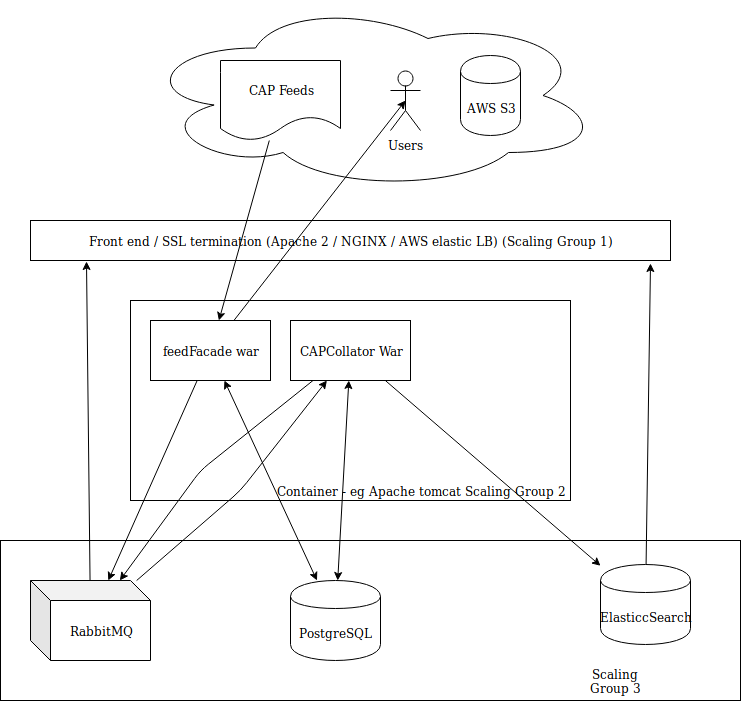

The diagram above was exported from draw.io. Its source (the exported page's mxGraphModel, read from the mxfile embedded in the PNG):
<mxGraphModel dx="1324" dy="717" grid="1" gridSize="10" guides="1" tooltips="1" connect="1" arrows="1" fold="1" page="1" pageScale="1" pageWidth="827" pageHeight="1169" math="0" shadow="0">
  <root>
    <mxCell id="0" />
    <mxCell id="1" parent="0" />
    <mxCell id="m6indfv1kl7sLdP0_l9n-28" value="" style="rounded=0;whiteSpace=wrap;html=1;" vertex="1" parent="1">
      <mxGeometry x="50" y="560" width="740" height="160" as="geometry" />
    </mxCell>
    <mxCell id="m6indfv1kl7sLdP0_l9n-1" value="Front end / SSL termination (Apache 2 / NGINX / AWS elastic LB) (Scaling Group 1)" style="rounded=0;whiteSpace=wrap;html=1;" vertex="1" parent="1">
      <mxGeometry x="80" y="240" width="640" height="40" as="geometry" />
    </mxCell>
    <mxCell id="m6indfv1kl7sLdP0_l9n-2" value="" style="rounded=0;whiteSpace=wrap;html=1;" vertex="1" parent="1">
      <mxGeometry x="180" y="320" width="440" height="200" as="geometry" />
    </mxCell>
    <mxCell id="m6indfv1kl7sLdP0_l9n-3" value="Container - eg Apache tomcat Scaling Group 2" style="text;html=1;strokeColor=none;fillColor=none;align=center;verticalAlign=middle;whiteSpace=wrap;rounded=0;" vertex="1" parent="1">
      <mxGeometry x="320" y="500" width="300" height="20" as="geometry" />
    </mxCell>
    <mxCell id="m6indfv1kl7sLdP0_l9n-5" value="feedFacade war" style="rounded=0;whiteSpace=wrap;html=1;" vertex="1" parent="1">
      <mxGeometry x="200" y="340" width="120" height="60" as="geometry" />
    </mxCell>
    <mxCell id="m6indfv1kl7sLdP0_l9n-6" value="CAPCollator War" style="rounded=0;whiteSpace=wrap;html=1;" vertex="1" parent="1">
      <mxGeometry x="340" y="340" width="120" height="60" as="geometry" />
    </mxCell>
    <mxCell id="m6indfv1kl7sLdP0_l9n-7" value="&lt;div&gt;PostgreSQL&lt;br&gt;&lt;/div&gt;" style="shape=cylinder;whiteSpace=wrap;html=1;boundedLbl=1;backgroundOutline=1;" vertex="1" parent="1">
      <mxGeometry x="340" y="600" width="90" height="80" as="geometry" />
    </mxCell>
    <mxCell id="m6indfv1kl7sLdP0_l9n-10" value="ElasticcSearch" style="shape=cylinder;whiteSpace=wrap;html=1;boundedLbl=1;backgroundOutline=1;" vertex="1" parent="1">
      <mxGeometry x="650" y="584" width="90" height="80" as="geometry" />
    </mxCell>
    <mxCell id="m6indfv1kl7sLdP0_l9n-11" value="RabbitMQ" style="shape=cube;whiteSpace=wrap;html=1;boundedLbl=1;backgroundOutline=1;darkOpacity=0.05;darkOpacity2=0.1;" vertex="1" parent="1">
      <mxGeometry x="80" y="600" width="120" height="80" as="geometry" />
    </mxCell>
    <mxCell id="m6indfv1kl7sLdP0_l9n-12" value="" style="ellipse;shape=cloud;whiteSpace=wrap;html=1;" vertex="1" parent="1">
      <mxGeometry x="190" y="20" width="460" height="190" as="geometry" />
    </mxCell>
    <mxCell id="m6indfv1kl7sLdP0_l9n-13" value="AWS S3" style="shape=cylinder;whiteSpace=wrap;html=1;boundedLbl=1;backgroundOutline=1;" vertex="1" parent="1">
      <mxGeometry x="510" y="75" width="60" height="80" as="geometry" />
    </mxCell>
    <mxCell id="m6indfv1kl7sLdP0_l9n-14" value="CAP Feeds" style="shape=document;whiteSpace=wrap;html=1;boundedLbl=1;" vertex="1" parent="1">
      <mxGeometry x="270" y="80" width="120" height="80" as="geometry" />
    </mxCell>
    <mxCell id="m6indfv1kl7sLdP0_l9n-15" value="Users" style="shape=umlActor;verticalLabelPosition=bottom;labelBackgroundColor=#ffffff;verticalAlign=top;html=1;outlineConnect=0;" vertex="1" parent="1">
      <mxGeometry x="440" y="90" width="30" height="60" as="geometry" />
    </mxCell>
    <mxCell id="m6indfv1kl7sLdP0_l9n-16" value="" style="endArrow=classic;html=1;" edge="1" parent="1" source="m6indfv1kl7sLdP0_l9n-14" target="m6indfv1kl7sLdP0_l9n-5">
      <mxGeometry width="50" height="50" relative="1" as="geometry">
        <mxPoint x="30" y="190" as="sourcePoint" />
        <mxPoint x="80" y="140" as="targetPoint" />
      </mxGeometry>
    </mxCell>
    <mxCell id="m6indfv1kl7sLdP0_l9n-17" value="" style="endArrow=classic;html=1;" edge="1" parent="1" source="m6indfv1kl7sLdP0_l9n-5" target="m6indfv1kl7sLdP0_l9n-11">
      <mxGeometry width="50" height="50" relative="1" as="geometry">
        <mxPoint x="30" y="360" as="sourcePoint" />
        <mxPoint x="80" y="310" as="targetPoint" />
      </mxGeometry>
    </mxCell>
    <mxCell id="m6indfv1kl7sLdP0_l9n-18" value="" style="endArrow=classic;html=1;entryX=0.5;entryY=0.5;entryDx=0;entryDy=0;entryPerimeter=0;" edge="1" parent="1" source="m6indfv1kl7sLdP0_l9n-5" target="m6indfv1kl7sLdP0_l9n-15">
      <mxGeometry width="50" height="50" relative="1" as="geometry">
        <mxPoint x="600" y="350" as="sourcePoint" />
        <mxPoint x="650" y="300" as="targetPoint" />
      </mxGeometry>
    </mxCell>
    <mxCell id="m6indfv1kl7sLdP0_l9n-19" value="" style="endArrow=classic;html=1;" edge="1" parent="1" source="m6indfv1kl7sLdP0_l9n-11" target="m6indfv1kl7sLdP0_l9n-6">
      <mxGeometry width="50" height="50" relative="1" as="geometry">
        <mxPoint x="600" y="490" as="sourcePoint" />
        <mxPoint x="650" y="440" as="targetPoint" />
        <Array as="points">
          <mxPoint x="290" y="510" />
        </Array>
      </mxGeometry>
    </mxCell>
    <mxCell id="m6indfv1kl7sLdP0_l9n-20" value="" style="endArrow=classic;html=1;entryX=0.088;entryY=1.025;entryDx=0;entryDy=0;entryPerimeter=0;" edge="1" parent="1" source="m6indfv1kl7sLdP0_l9n-11" target="m6indfv1kl7sLdP0_l9n-1">
      <mxGeometry width="50" height="50" relative="1" as="geometry">
        <mxPoint x="50" y="460" as="sourcePoint" />
        <mxPoint x="100" y="410" as="targetPoint" />
      </mxGeometry>
    </mxCell>
    <mxCell id="m6indfv1kl7sLdP0_l9n-21" value="" style="endArrow=classic;html=1;entryX=0.969;entryY=1.075;entryDx=0;entryDy=0;entryPerimeter=0;" edge="1" parent="1" source="m6indfv1kl7sLdP0_l9n-10" target="m6indfv1kl7sLdP0_l9n-1">
      <mxGeometry width="50" height="50" relative="1" as="geometry">
        <mxPoint x="710" y="450" as="sourcePoint" />
        <mxPoint x="760" y="400" as="targetPoint" />
      </mxGeometry>
    </mxCell>
    <mxCell id="m6indfv1kl7sLdP0_l9n-23" value="" style="endArrow=classic;startArrow=classic;html=1;" edge="1" parent="1" source="m6indfv1kl7sLdP0_l9n-7" target="m6indfv1kl7sLdP0_l9n-5">
      <mxGeometry width="50" height="50" relative="1" as="geometry">
        <mxPoint x="280" y="610" as="sourcePoint" />
        <mxPoint x="330" y="560" as="targetPoint" />
      </mxGeometry>
    </mxCell>
    <mxCell id="m6indfv1kl7sLdP0_l9n-24" value="" style="endArrow=classic;startArrow=classic;html=1;" edge="1" parent="1" source="m6indfv1kl7sLdP0_l9n-7" target="m6indfv1kl7sLdP0_l9n-6">
      <mxGeometry width="50" height="50" relative="1" as="geometry">
        <mxPoint x="510" y="600" as="sourcePoint" />
        <mxPoint x="560" y="550" as="targetPoint" />
      </mxGeometry>
    </mxCell>
    <mxCell id="m6indfv1kl7sLdP0_l9n-25" value="" style="endArrow=classic;html=1;" edge="1" parent="1" source="m6indfv1kl7sLdP0_l9n-6" target="m6indfv1kl7sLdP0_l9n-10">
      <mxGeometry width="50" height="50" relative="1" as="geometry">
        <mxPoint x="500" y="630" as="sourcePoint" />
        <mxPoint x="550" y="580" as="targetPoint" />
      </mxGeometry>
    </mxCell>
    <mxCell id="m6indfv1kl7sLdP0_l9n-26" value="" style="endArrow=classic;html=1;" edge="1" parent="1" source="m6indfv1kl7sLdP0_l9n-6" target="m6indfv1kl7sLdP0_l9n-11">
      <mxGeometry width="50" height="50" relative="1" as="geometry">
        <mxPoint x="540" y="400" as="sourcePoint" />
        <mxPoint x="590" y="350" as="targetPoint" />
        <Array as="points">
          <mxPoint x="250" y="490" />
        </Array>
      </mxGeometry>
    </mxCell>
    <mxCell id="m6indfv1kl7sLdP0_l9n-29" value="Scaling Group 3" style="text;html=1;strokeColor=none;fillColor=none;align=center;verticalAlign=middle;whiteSpace=wrap;rounded=0;" vertex="1" parent="1">
      <mxGeometry x="620" y="690" width="90" height="20" as="geometry" />
    </mxCell>
  </root>
</mxGraphModel>